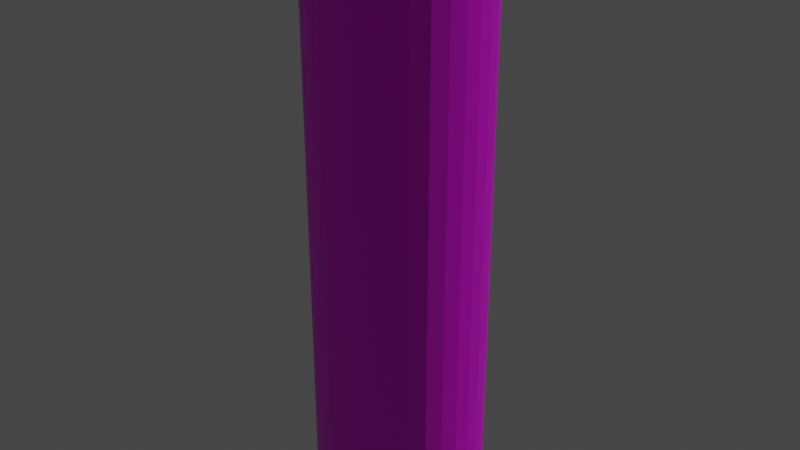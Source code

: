 # Source: battery.blend  (saved by Blender 3.2.14; exported with 4.5.12 LTS)
import bpy
from mathutils import Matrix  # noqa: F401  (used for matrix-valued properties, if any)

bpy.ops.wm.read_factory_settings(use_empty=True)
scene = bpy.context.scene
scene.name = 'Scene'

# ---- collections
col_collection = bpy.data.collections.new('Collection'); scene.collection.children.link(col_collection)

# ---- images (referenced by path relative to the original .blend; pixels are not part of the script)
import os
ASSET_DIR = os.environ.get("B2B_ASSET_DIR", "")  # directory of the original .blend (textures are referenced by path, not embedded)
HERE = os.path.dirname(os.path.abspath(__file__))  # packed textures are extracted next to this script under _unpacked/

def load_image(name, relpath, width, height, colorspace="sRGB"):
    """Load a texture the original file referenced (path relative to the .blend, or extracted next to this script)."""
    p = next((c for c in (os.path.join(HERE, relpath), os.path.join(ASSET_DIR, relpath)) if relpath and os.path.exists(c)), "")
    if p:
        img = bpy.data.images.load(p, check_existing=True)
        img.name = name
    else:  # same state as the original file: an image datablock whose file is absent (Cycles renders it pink)
        img = bpy.data.images.new(name, width, height)
        img.source = "FILE"
        img.filepath = "//" + (relpath or name)
    img.colorspace_settings.name = colorspace
    return img
img_battery_jpeg = load_image('battery.jpeg', 'battery.jpeg', 1024, 1024, 'sRGB')

# ---- materials (node trees are filled in below, after node groups)
mat_material_001 = bpy.data.materials.new('Material.001')
mat_material_001.use_transparent_shadow = False

# ---- material node trees
mat_material_001.use_nodes = True; mat_material_001.node_tree.nodes.clear()
_N = mat_material_001.node_tree.nodes; _L = mat_material_001.node_tree.links
n0 = _N.new('ShaderNodeBsdfPrincipled'); n0.name = 'Principled BSDF'; n0.location = (10, 300)
n0.distribution = 'GGX'
n0.subsurface_method = 'RANDOM_WALK_SKIN'
n0.inputs[3].default_value = 1.45
n0.inputs[27].default_value = (0.0, 0.0, 0.0, 1.0)
n0.inputs[28].default_value = 1.0
n1 = _N.new('ShaderNodeOutputMaterial'); n1.name = 'Material Output'; n1.location = (300, 300)
n2 = _N.new('ShaderNodeTexImage'); n2.name = 'Image Texture'; n2.location = (-280, 280)
n2.image = img_battery_jpeg
_L.new(n0.outputs[0], n1.inputs[0])
_L.new(n2.outputs[0], n0.inputs[0])
n1.is_active_output = True

# ---- world
world_world = bpy.data.worlds.new('World'); scene.world = world_world
world_world.use_nodes = True; world_world.node_tree.nodes.clear()
_N = world_world.node_tree.nodes; _L = world_world.node_tree.links
n0 = _N.new('ShaderNodeOutputWorld'); n0.name = 'World Output'; n0.location = (300, 300)
n1 = _N.new('ShaderNodeBackground'); n1.name = 'Background'; n1.location = (10, 300)
n1.inputs[0].default_value = (0.05088, 0.05088, 0.05088, 1.0)
_L.new(n1.outputs[0], n0.inputs[0])
n0.is_active_output = True
world_world.color = (0.05088, 0.05088, 0.05088)
world_world.use_sun_shadow = False
world_world.sun_shadow_jitter_overblur = 0.0

# ---- lights
light_sun = bpy.data.lights.new('Sun', 'SUN')
light_sun.transmission_factor = 0.0
light_sun.energy = 1.72
light_sun.shadow_soft_size = 0.125

# ---- meshes
me_cylinder = bpy.data.meshes.new('Cylinder')
me_cylinder.from_pydata([(4.327e-08, 0.4627, -1.551), (4.327e-08, 0.4627, 1.551), (0.09026, 0.4538, -1.551), (0.09026, 0.4538, 1.551), (0.1771, 0.4275, -1.551), (0.1771, 0.4275, 1.551), (0.2571, 0.3847, -1.551), (0.2571, 0.3847, 1.551), (0.3272, 0.3272, -1.551), (0.3272, 0.3272, 1.551), (0.3847, 0.2571, -1.551), (0.3847, 0.2571, 1.551), (0.4275, 0.1771, -1.551), (0.4275, 0.1771, 1.551), (0.4538, 0.09026, -1.551), (0.4538, 0.09026, 1.551), (0.4627, -3.016e-08, -1.551), (0.4627, -3.016e-08, 1.551), (0.4538, -0.09026, -1.551), (0.4538, -0.09026, 1.551), (0.4275, -0.1771, -1.551), (0.4275, -0.1771, 1.551), (0.3847, -0.2571, -1.551), (0.3847, -0.2571, 1.551), (0.3272, -0.3272, -1.551), (0.3272, -0.3272, 1.551), (0.2571, -0.3847, -1.551), (0.2571, -0.3847, 1.551), (0.1771, -0.4275, -1.551), (0.1771, -0.4275, 1.551), (0.09026, -0.4538, -1.551), (0.09026, -0.4538, 1.551), (2.825e-09, -0.4627, -1.551), (2.825e-09, -0.4627, 1.551), (-0.09026, -0.4538, -1.551), (-0.09026, -0.4538, 1.551), (-0.1771, -0.4275, -1.551), (-0.1771, -0.4275, 1.551), (-0.2571, -0.3847, -1.551), (-0.2571, -0.3847, 1.551), (-0.3272, -0.3272, -1.551), (-0.3272, -0.3272, 1.551), (-0.3847, -0.2571, -1.551), (-0.3847, -0.2571, 1.551), (-0.4275, -0.1771, -1.551), (-0.4275, -0.1771, 1.551), (-0.4538, -0.09026, -1.551), (-0.4538, -0.09026, 1.551), (-0.4627, -4.418e-09, -1.551), (-0.4627, -4.418e-09, 1.551), (-0.4538, 0.09026, -1.551), (-0.4538, 0.09026, 1.551), (-0.4275, 0.1771, -1.551), (-0.4275, 0.1771, 1.551), (-0.3847, 0.2571, -1.551), (-0.3847, 0.2571, 1.551), (-0.3272, 0.3272, -1.551), (-0.3272, 0.3272, 1.551), (-0.2571, 0.3847, -1.551), (-0.2571, 0.3847, 1.551), (-0.1771, 0.4275, -1.551), (-0.1771, 0.4275, 1.551), (-0.09026, 0.4538, -1.551), (-0.09026, 0.4538, 1.551), (5.031e-08, 0.2303, 1.551), (0.04493, 0.2259, 1.551), (0.08813, 0.2128, 1.551), (0.1279, 0.1915, 1.551), (0.1628, 0.1628, 1.551), (0.1915, 0.1279, 1.551), (0.2128, 0.08813, 1.551), (0.2259, 0.04493, 1.551), (0.2303, -3.092e-08, 1.551), (0.2259, -0.04493, 1.551), (0.2128, -0.08813, 1.551), (0.1915, -0.1279, 1.551), (0.1628, -0.1628, 1.551), (0.1279, -0.1915, 1.551), (0.08813, -0.2128, 1.551), (0.04493, -0.2259, 1.551), (3.017e-08, -0.2303, 1.551), (-0.04493, -0.2259, 1.551), (-0.08813, -0.2128, 1.551), (-0.1279, -0.1915, 1.551), (-0.1628, -0.1628, 1.551), (-0.1915, -0.1279, 1.551), (-0.2128, -0.08813, 1.551), (-0.2259, -0.04493, 1.551), (-0.2303, -1.81e-08, 1.551), (-0.2259, 0.04493, 1.551), (-0.2128, 0.08813, 1.551), (-0.1915, 0.1279, 1.551), (-0.1628, 0.1628, 1.551), (-0.1279, 0.1915, 1.551), (-0.08813, 0.2128, 1.551), (-0.04493, 0.2259, 1.551), (5.031e-08, 0.2303, 1.652), (0.04493, 0.2259, 1.652), (0.08813, 0.2128, 1.652), (0.1279, 0.1915, 1.652), (0.1628, 0.1628, 1.652), (0.1915, 0.1279, 1.652), (0.2128, 0.08813, 1.652), (0.2259, 0.04493, 1.652), (0.2303, -3.092e-08, 1.652), (0.2259, -0.04493, 1.652), (0.2128, -0.08813, 1.652), (0.1915, -0.1279, 1.652), (0.1628, -0.1628, 1.652), (0.1279, -0.1915, 1.652), (0.08813, -0.2128, 1.652), (0.04493, -0.2259, 1.652), (3.017e-08, -0.2303, 1.652), (-0.04493, -0.2259, 1.652), (-0.08813, -0.2128, 1.652), (-0.1279, -0.1915, 1.652), (-0.1628, -0.1628, 1.652), (-0.1915, -0.1279, 1.652), (-0.2128, -0.08813, 1.652), (-0.2259, -0.04493, 1.652), (-0.2303, -1.81e-08, 1.652), (-0.2259, 0.04493, 1.652), (-0.2128, 0.08813, 1.652), (-0.1915, 0.1279, 1.652), (-0.1628, 0.1628, 1.652), (-0.1279, 0.1915, 1.652), (-0.08813, 0.2128, 1.652), (-0.04493, 0.2259, 1.652)], [], [(0, 1, 3, 2), (2, 3, 5, 4), (4, 5, 7, 6), (6, 7, 9, 8), (8, 9, 11, 10), (10, 11, 13, 12), (12, 13, 15, 14), (14, 15, 17, 16), (16, 17, 19, 18), (18, 19, 21, 20), (20, 21, 23, 22), (22, 23, 25, 24), (24, 25, 27, 26), (26, 27, 29, 28), (28, 29, 31, 30), (30, 31, 33, 32), (32, 33, 35, 34), (34, 35, 37, 36), (36, 37, 39, 38), (38, 39, 41, 40), (40, 41, 43, 42), (42, 43, 45, 44), (44, 45, 47, 46), (46, 47, 49, 48), (48, 49, 51, 50), (50, 51, 53, 52), (52, 53, 55, 54), (54, 55, 57, 56), (56, 57, 59, 58), (58, 59, 61, 60), (27, 25, 76, 77), (60, 61, 63, 62), (62, 63, 1, 0), (0, 2, 4, 6, 8, 10, 12, 14, 16, 18, 20, 22, 24, 26, 28, 30, 32, 34, 36, 38, 40, 42, 44, 46, 48, 50, 52, 54, 56, 58, 60, 62), (74, 73, 105, 106), (45, 43, 85, 86), (63, 61, 94, 95), (19, 17, 72, 73), (37, 35, 81, 82), (55, 53, 90, 91), (11, 9, 68, 69), (29, 27, 77, 78), (47, 45, 86, 87), (3, 1, 64, 65), (1, 63, 95, 64), (21, 19, 73, 74), (39, 37, 82, 83), (57, 55, 91, 92), (13, 11, 69, 70), (31, 29, 78, 79), (49, 47, 87, 88), (5, 3, 65, 66), (23, 21, 74, 75), (41, 39, 83, 84), (59, 57, 92, 93), (15, 13, 70, 71), (33, 31, 79, 80), (51, 49, 88, 89), (7, 5, 66, 67), (25, 23, 75, 76), (43, 41, 84, 85), (61, 59, 93, 94), (17, 15, 71, 72), (35, 33, 80, 81), (53, 51, 89, 90), (9, 7, 67, 68), (97, 96, 127, 126, 125, 124, 123, 122, 121, 120, 119, 118, 117, 116, 115, 114, 113, 112, 111, 110, 109, 108, 107, 106, 105, 104, 103, 102, 101, 100, 99, 98), (88, 87, 119, 120), (75, 74, 106, 107), (89, 88, 120, 121), (76, 75, 107, 108), (90, 89, 121, 122), (77, 76, 108, 109), (91, 90, 122, 123), (78, 77, 109, 110), (65, 64, 96, 97), (92, 91, 123, 124), (79, 78, 110, 111), (66, 65, 97, 98), (93, 92, 124, 125), (80, 79, 111, 112), (67, 66, 98, 99), (94, 93, 125, 126), (81, 80, 112, 113), (68, 67, 99, 100), (95, 94, 126, 127), (82, 81, 113, 114), (69, 68, 100, 101), (64, 95, 127, 96), (83, 82, 114, 115), (70, 69, 101, 102), (84, 83, 115, 116), (71, 70, 102, 103), (85, 84, 116, 117), (72, 71, 103, 104), (86, 85, 117, 118), (73, 72, 104, 105), (87, 86, 118, 119)])
_uv = me_cylinder.uv_layers.new(name='UVMap')
_uv.uv.foreach_set('vector', [0.5601, 0.181, 0.5699, 0.9005, 0.5862, 0.8986, 0.5745, 0.178, 0.5745, 0.178, 0.5862, 0.8986, 0.5999, 0.8963, 0.5866, 0.1744, 0.5866, 0.1744, 0.5999, 0.8963, 0.6106, 0.8937, 0.5959, 0.1702, 0.5959, 0.1702, 0.6106, 0.8937, 0.6178, 0.8908, 0.602, 0.1656, 0.602, 0.1656, 0.6178, 0.8908, 0.621, 0.8877, 0.6046, 0.1608, 0.6046, 0.1608, 0.621, 0.8877, 0.6199, 0.8846, 0.6033, 0.1558, 0.6033, 0.1558, 0.6199, 0.8846, 0.6144, 0.8815, 0.5982, 0.151, 0.5982, 0.151, 0.6144, 0.8815, 0.6046, 0.8787, 0.5892, 0.1465, 0.5892, 0.1465, 0.6046, 0.8787, 0.5905, 0.8762, 0.5766, 0.1425, 0.5766, 0.1425, 0.5905, 0.8762, 0.5728, 0.8741, 0.5609, 0.1392, 0.5609, 0.1392, 0.5728, 0.8741, 0.5522, 0.8727, 0.5427, 0.1367, 0.5427, 0.1367, 0.5522, 0.8727, 0.5295, 0.8719, 0.5228, 0.1353, 0.5228, 0.1353, 0.5295, 0.8719, 0.5058, 0.8717, 0.5021, 0.135, 0.5021, 0.135, 0.5058, 0.8717, 0.4823, 0.8723, 0.4816, 0.1357, 0.4816, 0.1357, 0.4823, 0.8723, 0.4601, 0.8736, 0.4621, 0.1375, 0.4621, 0.1375, 0.4601, 0.8736, 0.4402, 0.8755, 0.4446, 0.1403, 0.4446, 0.1403, 0.4402, 0.8755, 0.4235, 0.8779, 0.4299, 0.1439, 0.4299, 0.1439, 0.4235, 0.8779, 0.4106, 0.8807, 0.4184, 0.1481, 0.4184, 0.1481, 0.4106, 0.8807, 0.402, 0.8837, 0.4106, 0.1528, 0.4106, 0.1528, 0.402, 0.8837, 0.3978, 0.8868, 0.4066, 0.1577, 0.4066, 0.1577, 0.3978, 0.8868, 0.398, 0.8899, 0.4066, 0.1626, 0.4066, 0.1626, 0.398, 0.8899, 0.4023, 0.8929, 0.4103, 0.1674, 0.4103, 0.1674, 0.4023, 0.8929, 0.4106, 0.8956, 0.4174, 0.1719, 0.4174, 0.1719, 0.4106, 0.8956, 0.4222, 0.8981, 0.4277, 0.1759, 0.4277, 0.1759, 0.4222, 0.8981, 0.4368, 0.9001, 0.4406, 0.1792, 0.4406, 0.1792, 0.4368, 0.9001, 0.4536, 0.9016, 0.4557, 0.1819, 0.4557, 0.1819, 0.4536, 0.9016, 0.4722, 0.9027, 0.4723, 0.1838, 0.4723, 0.1838, 0.4722, 0.9027, 0.4919, 0.9033, 0.4901, 0.185, 0.4901, 0.185, 0.4919, 0.9033, 0.5122, 0.9034, 0.5083, 0.1852, 0.5083, 0.1852, 0.5122, 0.9034, 0.5323, 0.9029, 0.5264, 0.1846, 0.5058, 0.8717, 0.5295, 0.8719, 0.5295, 0.8719, 0.5058, 0.8717, 0.5264, 0.1846, 0.5323, 0.9029, 0.5518, 0.902, 0.5438, 0.1832, 0.5438, 0.1832, 0.5518, 0.902, 0.5699, 0.9005, 0.5601, 0.181, 0.5601, 0.181, 0.5745, 0.178, 0.5866, 0.1744, 0.5959, 0.1702, 0.602, 0.1656, 0.6046, 0.1608, 0.6033, 0.1558, 0.5982, 0.151, 0.5892, 0.1465, 0.5766, 0.1425, 0.5609, 0.1392, 0.5427, 0.1367, 0.5228, 0.1353, 0.5021, 0.135, 0.4816, 0.1357, 0.4621, 0.1375, 0.4446, 0.1403, 0.4299, 0.1439, 0.4184, 0.1481, 0.4106, 0.1528, 0.4066, 0.1577, 0.4066, 0.1626, 0.4103, 0.1674, 0.4174, 0.1719, 0.4277, 0.1759, 0.4406, 0.1792, 0.4557, 0.1819, 0.4723, 0.1838, 0.4901, 0.185, 0.5083, 0.1852, 0.5264, 0.1846, 0.5438, 0.1832, 0.5314, 0.8873, 0.5381, 0.8885, 0.5383, 0.8983, 0.5315, 0.897, 0.4023, 0.8929, 0.398, 0.8899, 0.398, 0.8899, 0.4023, 0.8929, 0.5518, 0.902, 0.5323, 0.9029, 0.5323, 0.9029, 0.5518, 0.902, 0.5905, 0.8762, 0.6046, 0.8787, 0.6046, 0.8787, 0.5905, 0.8762, 0.4106, 0.8807, 0.4235, 0.8779, 0.4235, 0.8779, 0.4106, 0.8807, 0.4722, 0.9027, 0.4536, 0.9016, 0.4536, 0.9016, 0.4722, 0.9027, 0.621, 0.8877, 0.6178, 0.8908, 0.6178, 0.8908, 0.621, 0.8877, 0.4823, 0.8723, 0.5058, 0.8717, 0.5058, 0.8717, 0.4823, 0.8723, 0.4106, 0.8956, 0.4023, 0.8929, 0.4023, 0.8929, 0.4106, 0.8956, 0.5862, 0.8986, 0.5699, 0.9005, 0.5699, 0.9005, 0.5862, 0.8986, 0.5699, 0.9005, 0.5518, 0.902, 0.5518, 0.902, 0.5699, 0.9005, 0.5728, 0.8741, 0.5905, 0.8762, 0.5905, 0.8762, 0.5728, 0.8741, 0.402, 0.8837, 0.4106, 0.8807, 0.4106, 0.8807, 0.402, 0.8837, 0.4919, 0.9033, 0.4722, 0.9027, 0.4722, 0.9027, 0.4919, 0.9033, 0.6199, 0.8846, 0.621, 0.8877, 0.621, 0.8877, 0.6199, 0.8846, 0.4601, 0.8736, 0.4823, 0.8723, 0.4823, 0.8723, 0.4601, 0.8736, 0.4222, 0.8981, 0.4106, 0.8956, 0.4106, 0.8956, 0.4222, 0.8981, 0.5999, 0.8963, 0.5862, 0.8986, 0.5862, 0.8986, 0.5999, 0.8963, 0.5522, 0.8727, 0.5728, 0.8741, 0.5728, 0.8741, 0.5522, 0.8727, 0.3978, 0.8868, 0.402, 0.8837, 0.402, 0.8837, 0.3978, 0.8868, 0.5122, 0.9034, 0.4919, 0.9033, 0.4919, 0.9033, 0.5122, 0.9034, 0.6144, 0.8815, 0.6199, 0.8846, 0.6199, 0.8846, 0.6144, 0.8815, 0.4402, 0.8755, 0.4601, 0.8736, 0.4601, 0.8736, 0.4402, 0.8755, 0.4368, 0.9001, 0.4222, 0.8981, 0.4222, 0.8981, 0.4368, 0.9001, 0.6106, 0.8937, 0.5999, 0.8963, 0.5999, 0.8963, 0.6106, 0.8937, 0.5295, 0.8719, 0.5522, 0.8727, 0.5522, 0.8727, 0.5295, 0.8719, 0.398, 0.8899, 0.3978, 0.8868, 0.3978, 0.8868, 0.398, 0.8899, 0.5323, 0.9029, 0.5122, 0.9034, 0.5122, 0.9034, 0.5323, 0.9029, 0.6046, 0.8787, 0.6144, 0.8815, 0.6144, 0.8815, 0.6046, 0.8787, 0.4235, 0.8779, 0.4402, 0.8755, 0.4402, 0.8755, 0.4235, 0.8779, 0.4536, 0.9016, 0.4368, 0.9001, 0.4368, 0.9001, 0.4536, 0.9016, 0.6178, 0.8908, 0.6106, 0.8937, 0.6106, 0.8937, 0.6178, 0.8908, 0.5396, 0.9122, 0.5334, 0.9134, 0.5264, 0.9143, 0.5187, 0.9149, 0.5107, 0.9151, 0.5026, 0.9149, 0.4947, 0.9145, 0.4873, 0.9136, 0.4806, 0.9125, 0.475, 0.9111, 0.4705, 0.9095, 0.4675, 0.9077, 0.466, 0.9058, 0.4661, 0.9039, 0.4679, 0.902, 0.4713, 0.9002, 0.4762, 0.8986, 0.4825, 0.8973, 0.4898, 0.8963, 0.498, 0.8957, 0.5066, 0.8954, 0.5153, 0.8955, 0.5237, 0.8961, 0.5315, 0.897, 0.5383, 0.8983, 0.5439, 0.8998, 0.548, 0.9016, 0.5506, 0.9034, 0.5516, 0.9054, 0.5508, 0.9073, 0.5485, 0.9091, 0.5447, 0.9108, 0.4756, 0.9017, 0.4712, 0.9, 0.4705, 0.9095, 0.475, 0.9111, 0.5237, 0.8863, 0.5314, 0.8873, 0.5315, 0.897, 0.5237, 0.8961, 0.4812, 0.9031, 0.4756, 0.9017, 0.475, 0.9111, 0.4806, 0.9125, 0.5154, 0.8857, 0.5237, 0.8863, 0.5237, 0.8961, 0.5153, 0.8955, 0.4877, 0.9043, 0.4812, 0.9031, 0.4806, 0.9125, 0.4873, 0.9136, 0.5068, 0.8856, 0.5154, 0.8857, 0.5153, 0.8955, 0.5066, 0.8954, 0.4951, 0.9051, 0.4877, 0.9043, 0.4873, 0.9136, 0.4947, 0.9145, 0.4983, 0.8859, 0.5068, 0.8856, 0.5066, 0.8954, 0.498, 0.8957, 0.5395, 0.9028, 0.5333, 0.904, 0.5334, 0.9134, 0.5396, 0.9122, 0.5028, 0.9056, 0.4951, 0.9051, 0.4947, 0.9145, 0.5026, 0.9149, 0.4903, 0.8865, 0.4983, 0.8859, 0.498, 0.8957, 0.4898, 0.8963, 0.5445, 0.9013, 0.5395, 0.9028, 0.5396, 0.9122, 0.5447, 0.9108, 0.5108, 0.9057, 0.5028, 0.9056, 0.5026, 0.9149, 0.5107, 0.9151, 0.483, 0.8876, 0.4903, 0.8865, 0.4898, 0.8963, 0.4825, 0.8973, 0.5482, 0.8996, 0.5445, 0.9013, 0.5447, 0.9108, 0.5485, 0.9091, 0.5188, 0.9055, 0.5108, 0.9057, 0.5107, 0.9151, 0.5187, 0.9149, 0.4768, 0.8889, 0.483, 0.8876, 0.4825, 0.8973, 0.4762, 0.8986, 0.5505, 0.8977, 0.5482, 0.8996, 0.5485, 0.9091, 0.5508, 0.9073, 0.5264, 0.9049, 0.5188, 0.9055, 0.5187, 0.9149, 0.5264, 0.9143, 0.472, 0.8905, 0.4768, 0.8889, 0.4762, 0.8986, 0.4713, 0.9002, 0.5512, 0.8958, 0.5505, 0.8977, 0.5508, 0.9073, 0.5516, 0.9054, 0.5333, 0.904, 0.5264, 0.9049, 0.5264, 0.9143, 0.5334, 0.9134, 0.4686, 0.8924, 0.472, 0.8905, 0.4713, 0.9002, 0.4679, 0.902, 0.5503, 0.8938, 0.5512, 0.8958, 0.5516, 0.9054, 0.5506, 0.9034, 0.4669, 0.8943, 0.4686, 0.8924, 0.4679, 0.902, 0.4661, 0.9039, 0.5478, 0.8919, 0.5503, 0.8938, 0.5506, 0.9034, 0.548, 0.9016, 0.4667, 0.8963, 0.4669, 0.8943, 0.4661, 0.9039, 0.466, 0.9058, 0.5437, 0.8901, 0.5478, 0.8919, 0.548, 0.9016, 0.5439, 0.8998, 0.4682, 0.8982, 0.4667, 0.8963, 0.466, 0.9058, 0.4675, 0.9077, 0.5381, 0.8885, 0.5437, 0.8901, 0.5439, 0.8998, 0.5383, 0.8983, 0.4712, 0.9, 0.4682, 0.8982, 0.4675, 0.9077, 0.4705, 0.9095])
me_cylinder.materials.append(mat_material_001)
me_cylinder.update()

# ---- objects
ob_cylinder = bpy.data.objects.new('Cylinder', me_cylinder)
ob_sun = bpy.data.objects.new('Sun', light_sun)

# ---- transforms, parenting, visibility, modifiers, constraints
ob_cylinder.location = (0.0, 0.0, 0.0)
ob_sun.location = (0.0, 0.0, 0.0)
ob_sun.rotation_euler = (-0.3953, 0.2151, -0.2243)

# ---- collection membership
col_collection.objects.link(ob_cylinder)
col_collection.objects.link(ob_sun)

# ---- scene / render settings (as saved in the file)
scene.frame_start = 1; scene.frame_end = 250; scene.frame_set(1)
scene.render.engine = 'BLENDER_EEVEE_NEXT'
scene.cycles.sampling_pattern = 'TABULATED_SOBOL'
scene.cycles.use_light_tree = False
scene.view_settings.view_transform = 'Filmic'
bpy.context.view_layer.update()

# ---- added for rendering (the .blend has no active camera): camera
cam_auto = bpy.data.cameras.new('AutoCamera')
cam_auto.lens = 50.0
cam_auto.sensor_width = 36.0
cam_auto.clip_end = 1000.0
ob_auto_camera = bpy.data.objects.new('AutoCamera', cam_auto)
scene.collection.objects.link(ob_auto_camera)
ob_auto_camera.location = (3.20162, -3.84195, 2.6118)
ob_auto_camera.rotation_euler = (1.09748, -7.21219e-08, 0.694738)
scene.camera = ob_auto_camera
bpy.context.view_layer.update()
